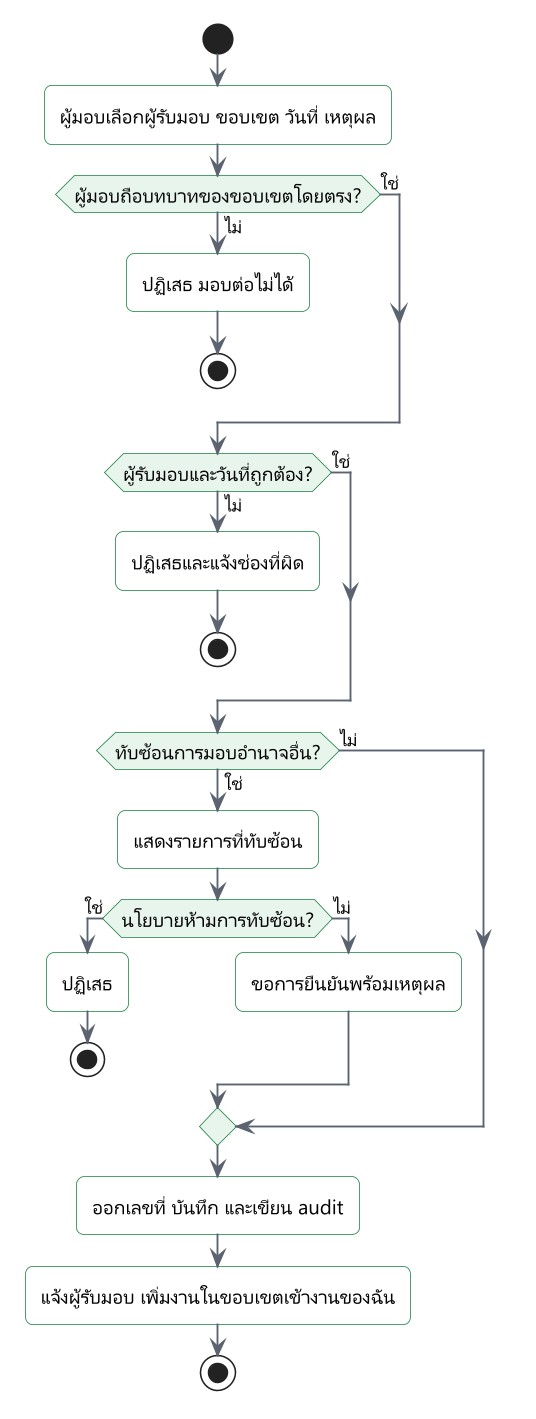

The diagram above was rendered by PlantUML. Its source (embedded in the PNG):
@startuml
!include include/common.puml
' title.th: การสร้างการมอบอำนาจ
' title.en: Creating a delegation
' desc.th: ผู้มอบเลือกผู้รับมอบ ขอบเขต วันที่ และเหตุผล ระบบตรวจสิทธิ์ที่จะมอบ คุณสมบัติผู้รับมอบ และลำดับวันที่ แล้วตรวจการทับซ้อนตามนโยบายที่ OI-PLT-01 จะตัดสิน จากนั้นบันทึก แจ้งผู้รับมอบ และสร้างเลขที่
' desc.en: The delegator picks the delegate, scope, dates and reason. The system checks the right to delegate, the delegate and the date order, then checks for overlap under the policy that OI-PLT-01 will decide. It then saves, numbers the delegation and notifies the delegate.
skinparam defaultTextAlignment left
start
:$t("ผู้มอบเลือกผู้รับมอบ ขอบเขต วันที่ เหตุผล", "The delegator picks delegate, scope, dates and reason");
if ($t("ผู้มอบถือบทบาทของขอบเขตโดยตรง?", "Delegator holds the scope's role directly?")) then ($t("ไม่", "no"))
  :$t("ปฏิเสธ มอบต่อไม่ได้", "Refuse: no re-delegation");
  stop
else ($t("ใช่", "yes"))
endif
if ($t("ผู้รับมอบและวันที่ถูกต้อง?", "Delegate and dates valid?")) then ($t("ไม่", "no"))
  :$t("ปฏิเสธและแจ้งช่องที่ผิด", "Refuse and name the field");
  stop
else ($t("ใช่", "yes"))
endif
if ($t("ทับซ้อนการมอบอำนาจอื่น?", "Overlaps another delegation?")) then ($t("ใช่", "yes"))
  :$t("แสดงรายการที่ทับซ้อน", "Show the overlap");
  if ($t("นโยบายห้ามการทับซ้อน?", "Policy forbids overlap?")) then ($t("ใช่", "yes"))
    :$t("ปฏิเสธ", "Refuse");
    stop
  else ($t("ไม่", "no"))
    :$t("ขอการยืนยันพร้อมเหตุผล", "Ask to confirm, with a reason");
  endif
else ($t("ไม่", "no"))
endif
:$t("ออกเลขที่ บันทึก และเขียน audit", "Number it, save it and write the audit entry");
:$t("แจ้งผู้รับมอบ เพิ่มงานในขอบเขตเข้างานของฉัน", "Notify the delegate and add scoped work to My Work");
stop
@enduml